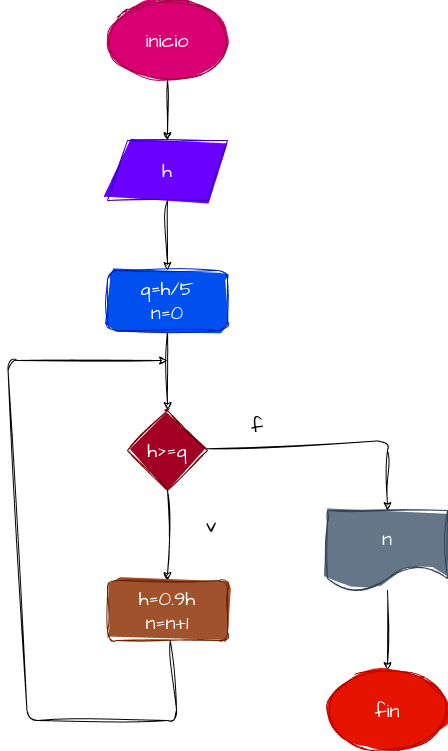

The diagram above was exported from draw.io. Its source (the exported page's mxGraphModel, read from the mxfile embedded in the PNG):
<mxGraphModel dx="626" dy="459" grid="1" gridSize="10" guides="1" tooltips="1" connect="1" arrows="1" fold="1" page="1" pageScale="1" pageWidth="827" pageHeight="1169" math="0" shadow="0">
  <root>
    <mxCell id="0" />
    <mxCell id="1" parent="0" />
    <mxCell id="3" style="edgeStyle=none;sketch=1;hachureGap=4;jiggle=2;curveFitting=1;html=1;fontFamily=Architects Daughter;fontSource=https%3A%2F%2Ffonts.googleapis.com%2Fcss%3Ffamily%3DArchitects%2BDaughter;fontSize=16;" edge="1" parent="1" source="2">
      <mxGeometry relative="1" as="geometry">
        <mxPoint x="340" y="170" as="targetPoint" />
      </mxGeometry>
    </mxCell>
    <mxCell id="2" value="inicio" style="ellipse;whiteSpace=wrap;html=1;sketch=1;hachureGap=4;jiggle=2;curveFitting=1;fontFamily=Architects Daughter;fontSource=https%3A%2F%2Ffonts.googleapis.com%2Fcss%3Ffamily%3DArchitects%2BDaughter;fontSize=20;fillColor=#d80073;fontColor=#ffffff;strokeColor=#A50040;fillStyle=solid;" vertex="1" parent="1">
      <mxGeometry x="280" y="30" width="120" height="80" as="geometry" />
    </mxCell>
    <mxCell id="5" style="edgeStyle=none;sketch=1;hachureGap=4;jiggle=2;curveFitting=1;html=1;fontFamily=Architects Daughter;fontSource=https%3A%2F%2Ffonts.googleapis.com%2Fcss%3Ffamily%3DArchitects%2BDaughter;fontSize=16;" edge="1" parent="1" source="4">
      <mxGeometry relative="1" as="geometry">
        <mxPoint x="340" y="300" as="targetPoint" />
      </mxGeometry>
    </mxCell>
    <mxCell id="4" value="h" style="shape=parallelogram;perimeter=parallelogramPerimeter;whiteSpace=wrap;html=1;fixedSize=1;sketch=1;hachureGap=4;jiggle=2;curveFitting=1;fontFamily=Architects Daughter;fontSource=https%3A%2F%2Ffonts.googleapis.com%2Fcss%3Ffamily%3DArchitects%2BDaughter;fontSize=20;fillColor=#6a00ff;fontColor=#ffffff;strokeColor=#3700CC;fillStyle=solid;" vertex="1" parent="1">
      <mxGeometry x="280" y="170" width="120" height="60" as="geometry" />
    </mxCell>
    <mxCell id="7" style="edgeStyle=none;sketch=1;hachureGap=4;jiggle=2;curveFitting=1;html=1;fontFamily=Architects Daughter;fontSource=https%3A%2F%2Ffonts.googleapis.com%2Fcss%3Ffamily%3DArchitects%2BDaughter;fontSize=16;" edge="1" parent="1" source="6">
      <mxGeometry relative="1" as="geometry">
        <mxPoint x="340" y="440" as="targetPoint" />
      </mxGeometry>
    </mxCell>
    <mxCell id="6" value="q=h/5&lt;br&gt;n=0" style="rounded=1;whiteSpace=wrap;html=1;sketch=1;hachureGap=4;jiggle=2;curveFitting=1;fontFamily=Architects Daughter;fontSource=https%3A%2F%2Ffonts.googleapis.com%2Fcss%3Ffamily%3DArchitects%2BDaughter;fontSize=20;fillColor=#0050ef;fontColor=#ffffff;strokeColor=#001DBC;fillStyle=solid;" vertex="1" parent="1">
      <mxGeometry x="280" y="300" width="120" height="60" as="geometry" />
    </mxCell>
    <mxCell id="9" style="edgeStyle=none;sketch=1;hachureGap=4;jiggle=2;curveFitting=1;html=1;fontFamily=Architects Daughter;fontSource=https%3A%2F%2Ffonts.googleapis.com%2Fcss%3Ffamily%3DArchitects%2BDaughter;fontSize=16;" edge="1" parent="1" source="8">
      <mxGeometry relative="1" as="geometry">
        <mxPoint x="340" y="610" as="targetPoint" />
      </mxGeometry>
    </mxCell>
    <mxCell id="12" style="edgeStyle=none;sketch=1;hachureGap=4;jiggle=2;curveFitting=1;html=1;fontFamily=Architects Daughter;fontSource=https%3A%2F%2Ffonts.googleapis.com%2Fcss%3Ffamily%3DArchitects%2BDaughter;fontSize=16;" edge="1" parent="1" source="8">
      <mxGeometry relative="1" as="geometry">
        <mxPoint x="560" y="540" as="targetPoint" />
        <Array as="points">
          <mxPoint x="560" y="470" />
        </Array>
      </mxGeometry>
    </mxCell>
    <mxCell id="8" value="h&amp;gt;=q" style="rhombus;whiteSpace=wrap;html=1;sketch=1;hachureGap=4;jiggle=2;curveFitting=1;fontFamily=Architects Daughter;fontSource=https%3A%2F%2Ffonts.googleapis.com%2Fcss%3Ffamily%3DArchitects%2BDaughter;fontSize=20;fillColor=#a20025;fontColor=#ffffff;strokeColor=#6F0000;fillStyle=solid;" vertex="1" parent="1">
      <mxGeometry x="300" y="440" width="80" height="80" as="geometry" />
    </mxCell>
    <mxCell id="10" value="v" style="text;html=1;strokeColor=none;fillColor=none;align=center;verticalAlign=middle;whiteSpace=wrap;rounded=0;sketch=1;hachureGap=4;jiggle=2;curveFitting=1;fontFamily=Architects Daughter;fontSource=https%3A%2F%2Ffonts.googleapis.com%2Fcss%3Ffamily%3DArchitects%2BDaughter;fontSize=20;" vertex="1" parent="1">
      <mxGeometry x="354" y="540" width="60" height="30" as="geometry" />
    </mxCell>
    <mxCell id="16" style="edgeStyle=none;sketch=1;hachureGap=4;jiggle=2;curveFitting=1;html=1;fontFamily=Architects Daughter;fontSource=https%3A%2F%2Ffonts.googleapis.com%2Fcss%3Ffamily%3DArchitects%2BDaughter;fontSize=16;" edge="1" parent="1" source="11">
      <mxGeometry relative="1" as="geometry">
        <mxPoint x="340" y="390" as="targetPoint" />
        <Array as="points">
          <mxPoint x="350" y="750" />
          <mxPoint x="200" y="750" />
          <mxPoint x="180" y="390" />
          <mxPoint x="340" y="390" />
        </Array>
      </mxGeometry>
    </mxCell>
    <mxCell id="11" value="h=0.9h&lt;br&gt;n=n+1" style="rounded=1;whiteSpace=wrap;html=1;sketch=1;hachureGap=4;jiggle=2;curveFitting=1;fontFamily=Architects Daughter;fontSource=https%3A%2F%2Ffonts.googleapis.com%2Fcss%3Ffamily%3DArchitects%2BDaughter;fontSize=20;fillColor=#a0522d;fontColor=#ffffff;strokeColor=#6D1F00;fillStyle=solid;" vertex="1" parent="1">
      <mxGeometry x="280" y="610" width="120" height="60" as="geometry" />
    </mxCell>
    <mxCell id="14" style="edgeStyle=none;sketch=1;hachureGap=4;jiggle=2;curveFitting=1;html=1;fontFamily=Architects Daughter;fontSource=https%3A%2F%2Ffonts.googleapis.com%2Fcss%3Ffamily%3DArchitects%2BDaughter;fontSize=16;" edge="1" parent="1" source="13">
      <mxGeometry relative="1" as="geometry">
        <mxPoint x="560" y="700" as="targetPoint" />
      </mxGeometry>
    </mxCell>
    <mxCell id="13" value="n" style="shape=document;whiteSpace=wrap;html=1;boundedLbl=1;sketch=1;hachureGap=4;jiggle=2;curveFitting=1;fontFamily=Architects Daughter;fontSource=https%3A%2F%2Ffonts.googleapis.com%2Fcss%3Ffamily%3DArchitects%2BDaughter;fontSize=20;fillColor=#647687;fontColor=#ffffff;strokeColor=#314354;fillStyle=solid;" vertex="1" parent="1">
      <mxGeometry x="500" y="540" width="120" height="80" as="geometry" />
    </mxCell>
    <mxCell id="15" value="fin" style="ellipse;whiteSpace=wrap;html=1;sketch=1;hachureGap=4;jiggle=2;curveFitting=1;fontFamily=Architects Daughter;fontSource=https%3A%2F%2Ffonts.googleapis.com%2Fcss%3Ffamily%3DArchitects%2BDaughter;fontSize=20;fillColor=#e51400;fontColor=#ffffff;strokeColor=#B20000;fillStyle=solid;" vertex="1" parent="1">
      <mxGeometry x="500" y="700" width="120" height="80" as="geometry" />
    </mxCell>
    <mxCell id="17" value="f" style="text;html=1;strokeColor=none;fillColor=none;align=center;verticalAlign=middle;whiteSpace=wrap;rounded=0;sketch=1;hachureGap=4;jiggle=2;fillStyle=solid;curveFitting=1;fontFamily=Architects Daughter;fontSource=https%3A%2F%2Ffonts.googleapis.com%2Fcss%3Ffamily%3DArchitects%2BDaughter;fontSize=20;" vertex="1" parent="1">
      <mxGeometry x="400" y="440" width="60" height="30" as="geometry" />
    </mxCell>
  </root>
</mxGraphModel>